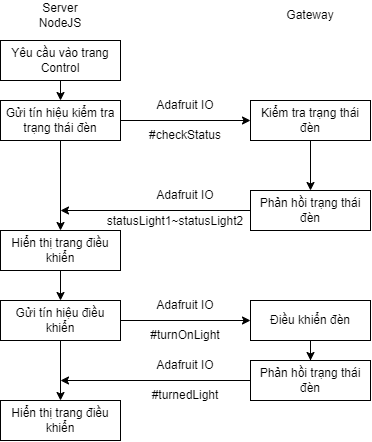

The diagram above was exported from draw.io. Its source (the exported page's mxGraphModel, read from the mxfile embedded in the PNG):
<mxGraphModel dx="724" dy="384" grid="1" gridSize="10" guides="1" tooltips="1" connect="1" arrows="1" fold="1" page="1" pageScale="1" pageWidth="850" pageHeight="1100" math="0" shadow="0">
  <root>
    <mxCell id="0" />
    <mxCell id="1" parent="0" />
    <mxCell id="ZC0xvoJMLLoGhcRwhu7L-3" value="" style="edgeStyle=orthogonalEdgeStyle;rounded=0;orthogonalLoop=1;jettySize=auto;html=1;" edge="1" parent="1" target="DM6b_LiaOSWTvTwqEfDY-2">
      <mxGeometry relative="1" as="geometry">
        <mxPoint x="190" y="120" as="sourcePoint" />
      </mxGeometry>
    </mxCell>
    <mxCell id="DM6b_LiaOSWTvTwqEfDY-1" value="Yêu cầu vào trang Control" style="rounded=0;whiteSpace=wrap;html=1;" vertex="1" parent="1">
      <mxGeometry x="130" y="110" width="120" height="40" as="geometry" />
    </mxCell>
    <mxCell id="ZC0xvoJMLLoGhcRwhu7L-7" style="edgeStyle=orthogonalEdgeStyle;rounded=0;orthogonalLoop=1;jettySize=auto;html=1;" edge="1" parent="1" source="DM6b_LiaOSWTvTwqEfDY-2" target="ZC0xvoJMLLoGhcRwhu7L-4">
      <mxGeometry relative="1" as="geometry" />
    </mxCell>
    <mxCell id="ZC0xvoJMLLoGhcRwhu7L-10" value="" style="edgeStyle=orthogonalEdgeStyle;rounded=0;orthogonalLoop=1;jettySize=auto;html=1;" edge="1" parent="1" source="DM6b_LiaOSWTvTwqEfDY-2" target="ZC0xvoJMLLoGhcRwhu7L-6">
      <mxGeometry relative="1" as="geometry" />
    </mxCell>
    <mxCell id="DM6b_LiaOSWTvTwqEfDY-2" value="Gửi tín hiệu kiểm tra trạng thái đèn" style="rounded=0;whiteSpace=wrap;html=1;" vertex="1" parent="1">
      <mxGeometry x="130" y="170" width="120" height="40" as="geometry" />
    </mxCell>
    <mxCell id="DM6b_LiaOSWTvTwqEfDY-3" value="Server NodeJS" style="text;html=1;strokeColor=none;fillColor=none;align=center;verticalAlign=middle;whiteSpace=wrap;rounded=0;" vertex="1" parent="1">
      <mxGeometry x="160" y="70" width="60" height="30" as="geometry" />
    </mxCell>
    <mxCell id="DM6b_LiaOSWTvTwqEfDY-4" value="Gateway" style="text;html=1;strokeColor=none;fillColor=none;align=center;verticalAlign=middle;whiteSpace=wrap;rounded=0;" vertex="1" parent="1">
      <mxGeometry x="410" y="70" width="60" height="30" as="geometry" />
    </mxCell>
    <mxCell id="ZC0xvoJMLLoGhcRwhu7L-8" style="edgeStyle=orthogonalEdgeStyle;rounded=0;orthogonalLoop=1;jettySize=auto;html=1;entryX=0.5;entryY=0;entryDx=0;entryDy=0;" edge="1" parent="1" source="ZC0xvoJMLLoGhcRwhu7L-4" target="ZC0xvoJMLLoGhcRwhu7L-5">
      <mxGeometry relative="1" as="geometry" />
    </mxCell>
    <mxCell id="ZC0xvoJMLLoGhcRwhu7L-4" value="Kiểm tra trạng thái đèn" style="rounded=0;whiteSpace=wrap;html=1;" vertex="1" parent="1">
      <mxGeometry x="380" y="170" width="120" height="40" as="geometry" />
    </mxCell>
    <mxCell id="ZC0xvoJMLLoGhcRwhu7L-5" value="Phản hồi trạng thái đèn" style="rounded=0;whiteSpace=wrap;html=1;" vertex="1" parent="1">
      <mxGeometry x="380" y="260" width="120" height="40" as="geometry" />
    </mxCell>
    <mxCell id="ZC0xvoJMLLoGhcRwhu7L-16" value="" style="edgeStyle=orthogonalEdgeStyle;rounded=0;orthogonalLoop=1;jettySize=auto;html=1;" edge="1" parent="1" source="ZC0xvoJMLLoGhcRwhu7L-6" target="ZC0xvoJMLLoGhcRwhu7L-15">
      <mxGeometry relative="1" as="geometry" />
    </mxCell>
    <mxCell id="ZC0xvoJMLLoGhcRwhu7L-6" value="Hiển thị trang điều khiển" style="rounded=0;whiteSpace=wrap;html=1;" vertex="1" parent="1">
      <mxGeometry x="130" y="300" width="120" height="40" as="geometry" />
    </mxCell>
    <mxCell id="ZC0xvoJMLLoGhcRwhu7L-14" value="" style="endArrow=classic;html=1;rounded=0;exitX=0;exitY=0.5;exitDx=0;exitDy=0;" edge="1" parent="1" source="ZC0xvoJMLLoGhcRwhu7L-5">
      <mxGeometry width="50" height="50" relative="1" as="geometry">
        <mxPoint x="250" y="400" as="sourcePoint" />
        <mxPoint x="190" y="280" as="targetPoint" />
      </mxGeometry>
    </mxCell>
    <mxCell id="ZC0xvoJMLLoGhcRwhu7L-18" style="edgeStyle=orthogonalEdgeStyle;rounded=0;orthogonalLoop=1;jettySize=auto;html=1;" edge="1" parent="1" source="ZC0xvoJMLLoGhcRwhu7L-15" target="ZC0xvoJMLLoGhcRwhu7L-17">
      <mxGeometry relative="1" as="geometry" />
    </mxCell>
    <mxCell id="ZC0xvoJMLLoGhcRwhu7L-20" value="" style="edgeStyle=orthogonalEdgeStyle;rounded=0;orthogonalLoop=1;jettySize=auto;html=1;" edge="1" parent="1" source="ZC0xvoJMLLoGhcRwhu7L-15" target="ZC0xvoJMLLoGhcRwhu7L-19">
      <mxGeometry relative="1" as="geometry" />
    </mxCell>
    <mxCell id="ZC0xvoJMLLoGhcRwhu7L-15" value="Gửi tín hiệu điều khiển" style="rounded=0;whiteSpace=wrap;html=1;" vertex="1" parent="1">
      <mxGeometry x="130" y="370" width="120" height="40" as="geometry" />
    </mxCell>
    <mxCell id="ZC0xvoJMLLoGhcRwhu7L-22" value="" style="edgeStyle=orthogonalEdgeStyle;rounded=0;orthogonalLoop=1;jettySize=auto;html=1;" edge="1" parent="1" source="ZC0xvoJMLLoGhcRwhu7L-17" target="ZC0xvoJMLLoGhcRwhu7L-21">
      <mxGeometry relative="1" as="geometry" />
    </mxCell>
    <mxCell id="ZC0xvoJMLLoGhcRwhu7L-17" value="Điều khiển đèn" style="rounded=0;whiteSpace=wrap;html=1;" vertex="1" parent="1">
      <mxGeometry x="380" y="370" width="120" height="40" as="geometry" />
    </mxCell>
    <mxCell id="ZC0xvoJMLLoGhcRwhu7L-19" value="Hiển thị trang điều khiển" style="rounded=0;whiteSpace=wrap;html=1;" vertex="1" parent="1">
      <mxGeometry x="130" y="470" width="120" height="40" as="geometry" />
    </mxCell>
    <mxCell id="ZC0xvoJMLLoGhcRwhu7L-21" value="Phản hồi trạng thái đèn" style="rounded=0;whiteSpace=wrap;html=1;" vertex="1" parent="1">
      <mxGeometry x="380" y="430" width="120" height="40" as="geometry" />
    </mxCell>
    <mxCell id="ZC0xvoJMLLoGhcRwhu7L-25" value="" style="endArrow=classic;html=1;rounded=0;" edge="1" parent="1">
      <mxGeometry width="50" height="50" relative="1" as="geometry">
        <mxPoint x="380" y="450" as="sourcePoint" />
        <mxPoint x="190" y="450" as="targetPoint" />
      </mxGeometry>
    </mxCell>
    <mxCell id="c0imZ5eoWzGyhFzmJpNC-1" value="Adafruit IO" style="text;html=1;strokeColor=none;fillColor=none;align=center;verticalAlign=middle;whiteSpace=wrap;rounded=0;" vertex="1" parent="1">
      <mxGeometry x="280" y="160" width="70" height="30" as="geometry" />
    </mxCell>
    <mxCell id="c0imZ5eoWzGyhFzmJpNC-2" value="Adafruit IO" style="text;html=1;strokeColor=none;fillColor=none;align=center;verticalAlign=middle;whiteSpace=wrap;rounded=0;" vertex="1" parent="1">
      <mxGeometry x="280" y="250" width="70" height="30" as="geometry" />
    </mxCell>
    <mxCell id="c0imZ5eoWzGyhFzmJpNC-3" value="Adafruit IO" style="text;html=1;strokeColor=none;fillColor=none;align=center;verticalAlign=middle;whiteSpace=wrap;rounded=0;" vertex="1" parent="1">
      <mxGeometry x="280" y="360" width="70" height="30" as="geometry" />
    </mxCell>
    <mxCell id="c0imZ5eoWzGyhFzmJpNC-4" value="Adafruit IO" style="text;html=1;strokeColor=none;fillColor=none;align=center;verticalAlign=middle;whiteSpace=wrap;rounded=0;" vertex="1" parent="1">
      <mxGeometry x="280" y="420" width="70" height="30" as="geometry" />
    </mxCell>
    <mxCell id="c0imZ5eoWzGyhFzmJpNC-5" value="#checkStatus" style="text;html=1;strokeColor=none;fillColor=none;align=center;verticalAlign=middle;whiteSpace=wrap;rounded=0;" vertex="1" parent="1">
      <mxGeometry x="280" y="190" width="70" height="30" as="geometry" />
    </mxCell>
    <mxCell id="c0imZ5eoWzGyhFzmJpNC-6" value="statusLight1~statusLight2" style="text;html=1;strokeColor=none;fillColor=none;align=center;verticalAlign=middle;whiteSpace=wrap;rounded=0;" vertex="1" parent="1">
      <mxGeometry x="270" y="276" width="70" height="30" as="geometry" />
    </mxCell>
    <mxCell id="c0imZ5eoWzGyhFzmJpNC-7" value="#turnOnLight" style="text;html=1;strokeColor=none;fillColor=none;align=center;verticalAlign=middle;whiteSpace=wrap;rounded=0;" vertex="1" parent="1">
      <mxGeometry x="280" y="390" width="70" height="30" as="geometry" />
    </mxCell>
    <mxCell id="c0imZ5eoWzGyhFzmJpNC-8" value="#turnedLight" style="text;html=1;strokeColor=none;fillColor=none;align=center;verticalAlign=middle;whiteSpace=wrap;rounded=0;" vertex="1" parent="1">
      <mxGeometry x="280" y="450" width="70" height="30" as="geometry" />
    </mxCell>
  </root>
</mxGraphModel>